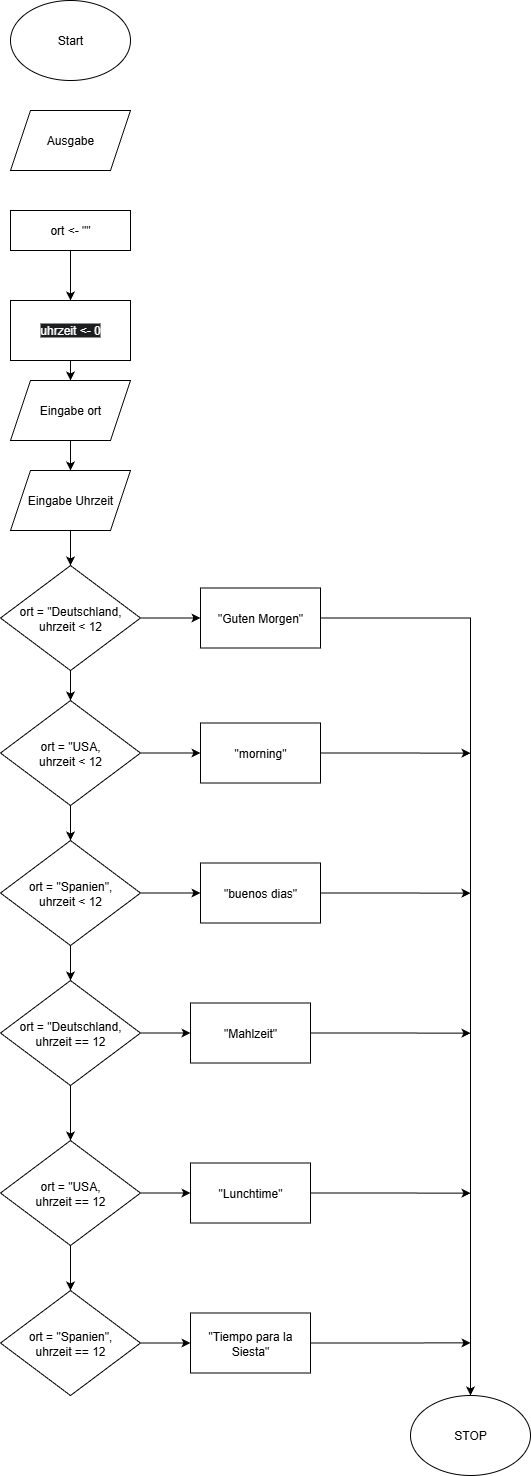

The diagram above was exported from draw.io. Its source (the exported page's mxGraphModel, read from the mxfile embedded in the PNG):
<mxGraphModel dx="652" dy="388" grid="1" gridSize="10" guides="1" tooltips="1" connect="1" arrows="1" fold="1" page="1" pageScale="1" pageWidth="827" pageHeight="1169" math="0" shadow="0">
  <root>
    <mxCell id="0" />
    <mxCell id="1" parent="0" />
    <mxCell id="woYJz-lVSefkIJK2TXi4-2" value="Start" style="ellipse;whiteSpace=wrap;html=1;" vertex="1" parent="1">
      <mxGeometry x="60" y="20" width="120" height="80" as="geometry" />
    </mxCell>
    <mxCell id="woYJz-lVSefkIJK2TXi4-4" value="Ausgabe" style="shape=parallelogram;perimeter=parallelogramPerimeter;whiteSpace=wrap;html=1;fixedSize=1;" vertex="1" parent="1">
      <mxGeometry x="60" y="130" width="120" height="60" as="geometry" />
    </mxCell>
    <mxCell id="woYJz-lVSefkIJK2TXi4-25" style="edgeStyle=orthogonalEdgeStyle;rounded=0;orthogonalLoop=1;jettySize=auto;html=1;exitX=0.5;exitY=1;exitDx=0;exitDy=0;entryX=0.5;entryY=0;entryDx=0;entryDy=0;" edge="1" parent="1" source="woYJz-lVSefkIJK2TXi4-5" target="woYJz-lVSefkIJK2TXi4-7">
      <mxGeometry relative="1" as="geometry" />
    </mxCell>
    <mxCell id="woYJz-lVSefkIJK2TXi4-5" value="ort &amp;lt;- &quot;&quot;" style="rounded=0;whiteSpace=wrap;html=1;" vertex="1" parent="1">
      <mxGeometry x="60" y="230" width="120" height="40" as="geometry" />
    </mxCell>
    <mxCell id="woYJz-lVSefkIJK2TXi4-26" style="edgeStyle=orthogonalEdgeStyle;rounded=0;orthogonalLoop=1;jettySize=auto;html=1;exitX=0.5;exitY=1;exitDx=0;exitDy=0;entryX=0.5;entryY=0;entryDx=0;entryDy=0;" edge="1" parent="1" source="woYJz-lVSefkIJK2TXi4-7" target="woYJz-lVSefkIJK2TXi4-8">
      <mxGeometry relative="1" as="geometry" />
    </mxCell>
    <mxCell id="woYJz-lVSefkIJK2TXi4-7" value="&lt;span style=&quot;color: rgb(255, 255, 255); font-family: Helvetica; font-size: 12px; font-style: normal; font-variant-ligatures: normal; font-variant-caps: normal; font-weight: 400; letter-spacing: normal; orphans: 2; text-align: center; text-indent: 0px; text-transform: none; widows: 2; word-spacing: 0px; -webkit-text-stroke-width: 0px; white-space: normal; background-color: rgb(27, 29, 30); text-decoration-thickness: initial; text-decoration-style: initial; text-decoration-color: initial; float: none; display: inline !important;&quot;&gt;uhrzeit &amp;lt;- 0&lt;/span&gt;" style="rounded=0;whiteSpace=wrap;html=1;" vertex="1" parent="1">
      <mxGeometry x="60" y="320" width="120" height="60" as="geometry" />
    </mxCell>
    <mxCell id="woYJz-lVSefkIJK2TXi4-27" style="edgeStyle=orthogonalEdgeStyle;rounded=0;orthogonalLoop=1;jettySize=auto;html=1;exitX=0.5;exitY=1;exitDx=0;exitDy=0;entryX=0.5;entryY=0;entryDx=0;entryDy=0;" edge="1" parent="1" source="woYJz-lVSefkIJK2TXi4-8" target="woYJz-lVSefkIJK2TXi4-9">
      <mxGeometry relative="1" as="geometry" />
    </mxCell>
    <mxCell id="woYJz-lVSefkIJK2TXi4-8" value="Eingabe ort" style="shape=parallelogram;perimeter=parallelogramPerimeter;whiteSpace=wrap;html=1;fixedSize=1;" vertex="1" parent="1">
      <mxGeometry x="60" y="400" width="120" height="60" as="geometry" />
    </mxCell>
    <mxCell id="woYJz-lVSefkIJK2TXi4-28" style="edgeStyle=orthogonalEdgeStyle;rounded=0;orthogonalLoop=1;jettySize=auto;html=1;exitX=0.5;exitY=1;exitDx=0;exitDy=0;entryX=0.5;entryY=0;entryDx=0;entryDy=0;" edge="1" parent="1" source="woYJz-lVSefkIJK2TXi4-9" target="woYJz-lVSefkIJK2TXi4-10">
      <mxGeometry relative="1" as="geometry" />
    </mxCell>
    <mxCell id="woYJz-lVSefkIJK2TXi4-9" value="Eingabe Uhrzeit" style="shape=parallelogram;perimeter=parallelogramPerimeter;whiteSpace=wrap;html=1;fixedSize=1;" vertex="1" parent="1">
      <mxGeometry x="60" y="490" width="120" height="60" as="geometry" />
    </mxCell>
    <mxCell id="woYJz-lVSefkIJK2TXi4-29" style="edgeStyle=orthogonalEdgeStyle;rounded=0;orthogonalLoop=1;jettySize=auto;html=1;exitX=1;exitY=0.5;exitDx=0;exitDy=0;entryX=0;entryY=0.5;entryDx=0;entryDy=0;" edge="1" parent="1" source="woYJz-lVSefkIJK2TXi4-10" target="woYJz-lVSefkIJK2TXi4-11">
      <mxGeometry relative="1" as="geometry" />
    </mxCell>
    <mxCell id="woYJz-lVSefkIJK2TXi4-30" style="edgeStyle=orthogonalEdgeStyle;rounded=0;orthogonalLoop=1;jettySize=auto;html=1;exitX=0.5;exitY=1;exitDx=0;exitDy=0;entryX=0.5;entryY=0;entryDx=0;entryDy=0;" edge="1" parent="1" source="woYJz-lVSefkIJK2TXi4-10" target="woYJz-lVSefkIJK2TXi4-12">
      <mxGeometry relative="1" as="geometry" />
    </mxCell>
    <mxCell id="woYJz-lVSefkIJK2TXi4-10" value="ort = &quot;Deutschland,&lt;br&gt;uhrzeit &amp;lt; 12" style="rhombus;whiteSpace=wrap;html=1;" vertex="1" parent="1">
      <mxGeometry x="50" y="585" width="140" height="105" as="geometry" />
    </mxCell>
    <mxCell id="woYJz-lVSefkIJK2TXi4-40" style="edgeStyle=orthogonalEdgeStyle;rounded=0;orthogonalLoop=1;jettySize=auto;html=1;exitX=1;exitY=0.5;exitDx=0;exitDy=0;" edge="1" parent="1" source="woYJz-lVSefkIJK2TXi4-11" target="woYJz-lVSefkIJK2TXi4-24">
      <mxGeometry relative="1" as="geometry">
        <mxPoint x="510" y="637.5172413793105" as="targetPoint" />
      </mxGeometry>
    </mxCell>
    <mxCell id="woYJz-lVSefkIJK2TXi4-11" value="&quot;Guten Morgen&quot;" style="rounded=0;whiteSpace=wrap;html=1;" vertex="1" parent="1">
      <mxGeometry x="250" y="607.5" width="120" height="60" as="geometry" />
    </mxCell>
    <mxCell id="woYJz-lVSefkIJK2TXi4-31" style="edgeStyle=orthogonalEdgeStyle;rounded=0;orthogonalLoop=1;jettySize=auto;html=1;exitX=1;exitY=0.5;exitDx=0;exitDy=0;entryX=0;entryY=0.5;entryDx=0;entryDy=0;" edge="1" parent="1" source="woYJz-lVSefkIJK2TXi4-12" target="woYJz-lVSefkIJK2TXi4-16">
      <mxGeometry relative="1" as="geometry" />
    </mxCell>
    <mxCell id="woYJz-lVSefkIJK2TXi4-32" style="edgeStyle=orthogonalEdgeStyle;rounded=0;orthogonalLoop=1;jettySize=auto;html=1;exitX=0.5;exitY=1;exitDx=0;exitDy=0;entryX=0.5;entryY=0;entryDx=0;entryDy=0;" edge="1" parent="1" source="woYJz-lVSefkIJK2TXi4-12" target="woYJz-lVSefkIJK2TXi4-13">
      <mxGeometry relative="1" as="geometry" />
    </mxCell>
    <mxCell id="woYJz-lVSefkIJK2TXi4-12" value="ort = &quot;USA,&lt;br&gt;uhrzeit &amp;lt; 12" style="rhombus;whiteSpace=wrap;html=1;" vertex="1" parent="1">
      <mxGeometry x="50" y="720" width="140" height="105" as="geometry" />
    </mxCell>
    <mxCell id="woYJz-lVSefkIJK2TXi4-33" style="edgeStyle=orthogonalEdgeStyle;rounded=0;orthogonalLoop=1;jettySize=auto;html=1;exitX=1;exitY=0.5;exitDx=0;exitDy=0;entryX=0;entryY=0.5;entryDx=0;entryDy=0;" edge="1" parent="1" source="woYJz-lVSefkIJK2TXi4-13" target="woYJz-lVSefkIJK2TXi4-17">
      <mxGeometry relative="1" as="geometry" />
    </mxCell>
    <mxCell id="woYJz-lVSefkIJK2TXi4-34" style="edgeStyle=orthogonalEdgeStyle;rounded=0;orthogonalLoop=1;jettySize=auto;html=1;exitX=0.5;exitY=1;exitDx=0;exitDy=0;entryX=0.5;entryY=0;entryDx=0;entryDy=0;" edge="1" parent="1" source="woYJz-lVSefkIJK2TXi4-13" target="woYJz-lVSefkIJK2TXi4-15">
      <mxGeometry relative="1" as="geometry" />
    </mxCell>
    <mxCell id="woYJz-lVSefkIJK2TXi4-13" value="ort = &quot;Spanien&quot;,&lt;br&gt;uhrzeit &amp;lt; 12" style="rhombus;whiteSpace=wrap;html=1;" vertex="1" parent="1">
      <mxGeometry x="50" y="860" width="140" height="105" as="geometry" />
    </mxCell>
    <mxCell id="woYJz-lVSefkIJK2TXi4-37" style="edgeStyle=orthogonalEdgeStyle;rounded=0;orthogonalLoop=1;jettySize=auto;html=1;exitX=1;exitY=0.5;exitDx=0;exitDy=0;entryX=0;entryY=0.5;entryDx=0;entryDy=0;" edge="1" parent="1" source="woYJz-lVSefkIJK2TXi4-14" target="woYJz-lVSefkIJK2TXi4-20">
      <mxGeometry relative="1" as="geometry" />
    </mxCell>
    <mxCell id="woYJz-lVSefkIJK2TXi4-38" style="edgeStyle=orthogonalEdgeStyle;rounded=0;orthogonalLoop=1;jettySize=auto;html=1;exitX=0.5;exitY=1;exitDx=0;exitDy=0;" edge="1" parent="1" source="woYJz-lVSefkIJK2TXi4-14" target="woYJz-lVSefkIJK2TXi4-22">
      <mxGeometry relative="1" as="geometry" />
    </mxCell>
    <mxCell id="woYJz-lVSefkIJK2TXi4-14" value="ort = &quot;USA,&lt;br&gt;uhrzeit == 12" style="rhombus;whiteSpace=wrap;html=1;" vertex="1" parent="1">
      <mxGeometry x="50" y="1160" width="140" height="105" as="geometry" />
    </mxCell>
    <mxCell id="woYJz-lVSefkIJK2TXi4-35" style="edgeStyle=orthogonalEdgeStyle;rounded=0;orthogonalLoop=1;jettySize=auto;html=1;exitX=1;exitY=0.5;exitDx=0;exitDy=0;entryX=0;entryY=0.5;entryDx=0;entryDy=0;" edge="1" parent="1" source="woYJz-lVSefkIJK2TXi4-15" target="woYJz-lVSefkIJK2TXi4-19">
      <mxGeometry relative="1" as="geometry" />
    </mxCell>
    <mxCell id="woYJz-lVSefkIJK2TXi4-36" style="edgeStyle=orthogonalEdgeStyle;rounded=0;orthogonalLoop=1;jettySize=auto;html=1;exitX=0.5;exitY=1;exitDx=0;exitDy=0;entryX=0.5;entryY=0;entryDx=0;entryDy=0;" edge="1" parent="1" source="woYJz-lVSefkIJK2TXi4-15" target="woYJz-lVSefkIJK2TXi4-14">
      <mxGeometry relative="1" as="geometry" />
    </mxCell>
    <mxCell id="woYJz-lVSefkIJK2TXi4-15" value="ort = &quot;Deutschland,&lt;br&gt;uhrzeit == 12" style="rhombus;whiteSpace=wrap;html=1;" vertex="1" parent="1">
      <mxGeometry x="50" y="1000" width="140" height="105" as="geometry" />
    </mxCell>
    <mxCell id="woYJz-lVSefkIJK2TXi4-45" style="edgeStyle=orthogonalEdgeStyle;rounded=0;orthogonalLoop=1;jettySize=auto;html=1;exitX=1;exitY=0.5;exitDx=0;exitDy=0;" edge="1" parent="1" source="woYJz-lVSefkIJK2TXi4-16">
      <mxGeometry relative="1" as="geometry">
        <mxPoint x="520" y="772.6896551724137" as="targetPoint" />
      </mxGeometry>
    </mxCell>
    <mxCell id="woYJz-lVSefkIJK2TXi4-16" value="&quot;morning&quot;" style="rounded=0;whiteSpace=wrap;html=1;" vertex="1" parent="1">
      <mxGeometry x="250" y="742.5" width="120" height="60" as="geometry" />
    </mxCell>
    <mxCell id="woYJz-lVSefkIJK2TXi4-44" style="edgeStyle=orthogonalEdgeStyle;rounded=0;orthogonalLoop=1;jettySize=auto;html=1;exitX=1;exitY=0.5;exitDx=0;exitDy=0;" edge="1" parent="1" source="woYJz-lVSefkIJK2TXi4-17">
      <mxGeometry relative="1" as="geometry">
        <mxPoint x="520" y="912.6896551724137" as="targetPoint" />
      </mxGeometry>
    </mxCell>
    <mxCell id="woYJz-lVSefkIJK2TXi4-17" value="&quot;buenos dias&quot;" style="rounded=0;whiteSpace=wrap;html=1;" vertex="1" parent="1">
      <mxGeometry x="250" y="882.5" width="120" height="60" as="geometry" />
    </mxCell>
    <mxCell id="woYJz-lVSefkIJK2TXi4-43" style="edgeStyle=orthogonalEdgeStyle;rounded=0;orthogonalLoop=1;jettySize=auto;html=1;exitX=1;exitY=0.5;exitDx=0;exitDy=0;" edge="1" parent="1" source="woYJz-lVSefkIJK2TXi4-19">
      <mxGeometry relative="1" as="geometry">
        <mxPoint x="520" y="1052.689655172414" as="targetPoint" />
      </mxGeometry>
    </mxCell>
    <mxCell id="woYJz-lVSefkIJK2TXi4-19" value="&quot;Mahlzeit&quot;" style="rounded=0;whiteSpace=wrap;html=1;" vertex="1" parent="1">
      <mxGeometry x="240" y="1022.5" width="120" height="60" as="geometry" />
    </mxCell>
    <mxCell id="woYJz-lVSefkIJK2TXi4-42" style="edgeStyle=orthogonalEdgeStyle;rounded=0;orthogonalLoop=1;jettySize=auto;html=1;exitX=1;exitY=0.5;exitDx=0;exitDy=0;" edge="1" parent="1" source="woYJz-lVSefkIJK2TXi4-20">
      <mxGeometry relative="1" as="geometry">
        <mxPoint x="520" y="1212.689655172414" as="targetPoint" />
      </mxGeometry>
    </mxCell>
    <mxCell id="woYJz-lVSefkIJK2TXi4-20" value="&quot;Lunchtime&quot;" style="rounded=0;whiteSpace=wrap;html=1;" vertex="1" parent="1">
      <mxGeometry x="240" y="1182.5" width="120" height="60" as="geometry" />
    </mxCell>
    <mxCell id="woYJz-lVSefkIJK2TXi4-39" style="edgeStyle=orthogonalEdgeStyle;rounded=0;orthogonalLoop=1;jettySize=auto;html=1;exitX=1;exitY=0.5;exitDx=0;exitDy=0;entryX=0;entryY=0.5;entryDx=0;entryDy=0;" edge="1" parent="1" source="woYJz-lVSefkIJK2TXi4-22" target="woYJz-lVSefkIJK2TXi4-23">
      <mxGeometry relative="1" as="geometry" />
    </mxCell>
    <mxCell id="woYJz-lVSefkIJK2TXi4-22" value="ort = &quot;Spanien&quot;,&lt;br&gt;uhrzeit == 12" style="rhombus;whiteSpace=wrap;html=1;" vertex="1" parent="1">
      <mxGeometry x="50" y="1310" width="140" height="105" as="geometry" />
    </mxCell>
    <mxCell id="woYJz-lVSefkIJK2TXi4-41" style="edgeStyle=orthogonalEdgeStyle;rounded=0;orthogonalLoop=1;jettySize=auto;html=1;exitX=1;exitY=0.5;exitDx=0;exitDy=0;" edge="1" parent="1" source="woYJz-lVSefkIJK2TXi4-23">
      <mxGeometry relative="1" as="geometry">
        <mxPoint x="520" y="1362.344827586207" as="targetPoint" />
      </mxGeometry>
    </mxCell>
    <mxCell id="woYJz-lVSefkIJK2TXi4-23" value="&quot;Tiempo para la Siesta&quot;" style="rounded=0;whiteSpace=wrap;html=1;" vertex="1" parent="1">
      <mxGeometry x="240" y="1332.5" width="120" height="60" as="geometry" />
    </mxCell>
    <mxCell id="woYJz-lVSefkIJK2TXi4-24" value="STOP" style="ellipse;whiteSpace=wrap;html=1;" vertex="1" parent="1">
      <mxGeometry x="460" y="1415" width="120" height="80" as="geometry" />
    </mxCell>
  </root>
</mxGraphModel>